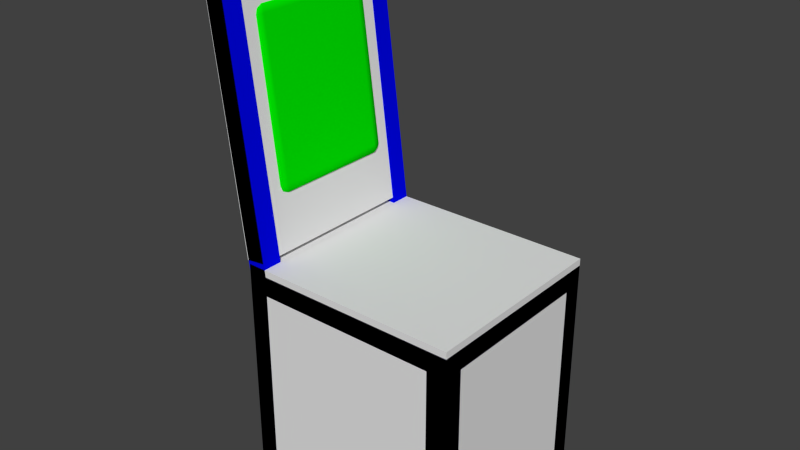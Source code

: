 # Source: chair.blend  (saved by Blender 2.73.0; exported with 4.5.12 LTS)
import bpy
from mathutils import Matrix  # noqa: F401  (used for matrix-valued properties, if any)

bpy.ops.wm.read_factory_settings(use_empty=True)
scene = bpy.context.scene
scene.name = 'Scene'

# ---- collections
col_collection_1 = bpy.data.collections.new('Collection 1'); scene.collection.children.link(col_collection_1)

# ---- materials (node trees are filled in below, after node groups)
mat_material_001 = bpy.data.materials.new('Material.001')
mat_material_001.alpha_threshold = 0.0
mat_material_001.roughness = 0.5
mat_material = bpy.data.materials.new('Material')
mat_material.alpha_threshold = 0.0
mat_material.roughness = 0.5

# ---- material node trees
mat_material_001.use_nodes = True; mat_material_001.node_tree.nodes.clear()
_N = mat_material_001.node_tree.nodes; _L = mat_material_001.node_tree.links
n0 = _N.new('ShaderNodeOutputMaterial'); n0.name = 'Material Output'; n0.location = (300, 300)
n1 = _N.new('ShaderNodeBsdfDiffuse'); n1.name = 'Diffuse BSDF'; n1.location = (10, 300)
n1.inputs[0].default_value = (0.0, 0.001271, 0.8, 1.0)
_L.new(n1.outputs[0], n0.inputs[0])
n0.is_active_output = True
mat_material.use_nodes = True; mat_material.node_tree.nodes.clear()
_N = mat_material.node_tree.nodes; _L = mat_material.node_tree.links
n0 = _N.new('ShaderNodeOutputMaterial'); n0.name = 'Material Output'; n0.location = (300, 300)
n1 = _N.new('ShaderNodeBsdfDiffuse'); n1.name = 'Diffuse BSDF'; n1.location = (10, 300)
n1.inputs[0].default_value = (0.0, 0.8, 0.0002998, 1.0)
_L.new(n1.outputs[0], n0.inputs[0])
n0.is_active_output = True

# ---- world
world_world = bpy.data.worlds.new('World'); scene.world = world_world
world_world.color = (0.05088, 0.05088, 0.05088)
world_world.use_sun_shadow = False
world_world.sun_shadow_jitter_overblur = 0.0
world_world.cycles.sampling_method = 'MANUAL'
world_world.cycles.sample_map_resolution = 256

# ---- meshes
me_cube_003 = bpy.data.meshes.new('Cube.003')
me_cube_003.from_pydata([(-0.9782, -1.0, 0.01215), (-0.9782, 1.0, 0.01215), (1.022, 1.0, 0.01215), (1.022, -1.0, 0.01215), (-1.033, -1.0, 1.982), (-1.033, 1.0, 1.982), (0.9669, 1.0, 1.982), (0.9669, -1.0, 1.982)], [], [(4, 5, 1, 0), (5, 6, 2, 1), (6, 7, 3, 2), (7, 4, 0, 3), (0, 1, 2, 3), (7, 6, 5, 4)])
me_cube_003.use_remesh_preserve_volume = False
me_cube_003.use_remesh_preserve_attributes = False
me_cube_003.use_mirror_vertex_groups = False
me_cube_003.update()
me_cube_002 = bpy.data.meshes.new('Cube.002')
me_cube_002.from_pydata([(-1.0, -1.0, 0.0), (-1.0, 1.0, 0.0), (1.0, 1.0, 0.0), (1.0, -1.0, 0.0), (-1.0, -1.0, 46.4), (-1.0, 1.0, 46.4), (1.0, 1.0, 46.4), (1.0, -1.0, 46.4)], [], [(4, 5, 1, 0), (5, 6, 2, 1), (6, 7, 3, 2), (7, 4, 0, 3), (0, 1, 2, 3), (7, 6, 5, 4)])
me_cube_002.use_remesh_preserve_volume = False
me_cube_002.use_remesh_preserve_attributes = False
me_cube_002.use_mirror_vertex_groups = False
me_cube_002.update()
me_cube = bpy.data.meshes.new('Cube')
me_cube.from_pydata([(-22.5, -20.0, 41.0), (-22.5, 20.0, 41.0), (22.5, 20.0, 41.0), (22.5, -20.0, 41.0), (-22.5, -20.0, 45.0), (-22.5, 20.0, 45.0), (22.5, 20.0, 45.0), (22.5, -20.0, 45.0), (18.5, 20.0, 41.0), (-18.5, 20.0, 41.0), (-18.5, -20.0, 41.0), (18.5, -20.0, 41.0), (-18.5, 20.0, 45.0), (-18.5, -20.0, 45.0), (-22.5, 16.0, 41.0), (-22.5, -16.0, 41.0), (22.5, -16.0, 41.0), (22.5, 16.0, 41.0), (-18.5, 16.0, 41.0), (-18.5, -16.0, 41.0), (18.5, 16.0, 41.0), (18.5, -16.0, 41.0), (-22.5, -20.0, 3.815e-06), (-22.5, 20.0, 3.815e-06), (22.5, 20.0, 3.815e-06), (22.5, -20.0, 3.815e-06), (18.5, 20.0, 3.815e-06), (-18.5, 20.0, 3.815e-06), (-18.5, -20.0, 3.815e-06), (18.5, -20.0, 3.815e-06), (-22.5, 16.0, 3.815e-06), (-22.5, -16.0, 3.815e-06), (22.5, -16.0, 3.815e-06), (22.5, 16.0, 3.815e-06), (-18.5, 16.0, 3.815e-06), (-18.5, -16.0, 3.815e-06), (18.5, 16.0, 3.815e-06), (18.5, -16.0, 3.815e-06), (-22.5, -16.0, 45.0), (-22.5, 16.0, 45.0), (22.5, 16.0, 45.0), (22.5, -16.0, 45.0), (-18.5, 16.0, 45.0), (-18.5, -16.0, 45.0), (-18.5, -16.0, 26.0), (-18.5, -16.0, 30.0), (-18.5, -20.0, 30.0), (-18.5, -20.0, 26.0), (-22.5, -16.0, 30.0), (-22.5, -16.0, 26.0), (22.5, -16.0, 26.0), (22.5, -16.0, 30.0), (18.5, -20.0, 26.0), (18.5, -20.0, 30.0), (18.5, -16.0, 30.0), (18.5, -16.0, 26.0), (-18.5, 20.0, 26.0), (-18.5, 20.0, 30.0), (-18.5, 16.0, 30.0), (-18.5, 16.0, 26.0), (-22.5, 16.0, 26.0), (-22.5, 16.0, 30.0), (18.5, 16.0, 26.0), (18.5, 16.0, 30.0), (18.5, 20.0, 30.0), (18.5, 20.0, 26.0), (22.5, 16.0, 26.0), (22.5, 16.0, 30.0), (-18.5, -19.0, 30.0), (-18.5, -17.0, 30.0), (-18.5, -19.0, 26.0), (-18.5, -17.0, 26.0), (21.5, -16.0, 30.0), (19.5, -16.0, 30.0), (21.5, -16.0, 26.0), (19.5, -16.0, 26.0), (-18.5, 17.0, 30.0), (-18.5, 19.0, 30.0), (-18.5, 17.0, 26.0), (-18.5, 19.0, 26.0), (19.5, 16.0, 30.0), (21.5, 16.0, 30.0), (19.5, 16.0, 26.0), (21.5, 16.0, 26.0), (-19.5, -16.0, 30.0), (-21.5, -16.0, 30.0), (-19.5, -16.0, 26.0), (-21.5, -16.0, 26.0), (18.5, 19.0, 30.0), (18.5, 17.0, 30.0), (18.5, 19.0, 26.0), (18.5, 17.0, 26.0), (18.5, -17.0, 30.0), (18.5, -19.0, 30.0), (18.5, -17.0, 26.0), (18.5, -19.0, 26.0), (-21.5, 16.0, 30.0), (-19.5, 16.0, 30.0), (-21.5, 16.0, 26.0), (-19.5, 16.0, 26.0), (-26.01, -16.0, 105.2), (-26.01, 16.0, 105.2), (-29.99, 16.0, 104.8), (-29.99, -16.0, 104.8), (-26.01, -20.0, 105.2), (-26.01, 20.0, 105.2), (-29.99, 20.0, 104.8), (-29.99, -20.0, 104.8), (-28.74, 20.0, 94.82), (-24.76, 20.0, 95.18), (-24.76, 16.0, 95.18), (-28.74, 16.0, 94.82), (-23.73, 20.0, 54.69), (-19.77, 20.0, 55.31), (-19.77, 16.0, 55.31), (-23.73, 16.0, 54.69), (-19.77, -20.0, 55.31), (-23.73, -20.0, 54.69), (-23.73, -16.0, 54.69), (-19.77, -16.0, 55.31), (-24.76, -20.0, 95.18), (-28.74, -20.0, 94.82), (-28.74, -16.0, 94.82), (-24.76, -16.0, 95.18), (-22.74, -16.0, 54.84), (-20.76, -16.0, 55.16), (-27.75, -16.0, 94.91), (-25.75, -16.0, 95.09), (-25.75, 16.0, 95.09), (-27.75, 16.0, 94.91), (-20.76, 16.0, 55.16), (-22.74, 16.0, 54.84)], [], [(4, 38, 39, 5, 1, 14, 15, 0), (5, 12, 6, 2, 8, 9, 1), (6, 40, 41, 7, 3, 16, 17, 2), (7, 13, 4, 0, 10, 11, 3), (18, 9, 8, 20), (40, 6, 12, 42), (10, 19, 21, 11), (19, 18, 20, 21), (62, 91, 90, 65, 26, 36), (15, 14, 18, 19), (44, 71, 70, 47, 28, 35), (21, 20, 17, 16), (36, 26, 24, 33), (30, 23, 27, 34), (22, 31, 35, 28), (29, 37, 32, 25), (56, 79, 78, 59, 34, 27), (66, 83, 82, 62, 36, 33), (59, 99, 98, 60, 30, 34), (52, 95, 94, 55, 37, 29), (55, 75, 74, 50, 32, 37), (49, 87, 86, 44, 35, 31), (7, 41, 43, 13), (41, 40, 42, 43), (43, 42, 39, 38), (15, 19, 45, 84, 85, 48), (84, 45, 44, 86), (19, 10, 46, 68, 69, 45), (68, 46, 47, 70), (48, 49, 31, 22, 0, 15), (0, 22, 28, 47, 46, 10), (21, 16, 51, 72, 73, 54), (72, 51, 50, 74), (53, 52, 29, 25, 3, 11), (11, 21, 54, 92, 93, 53), (92, 54, 55, 94), (3, 25, 32, 50, 51, 16), (57, 56, 27, 23, 1, 9), (18, 14, 61, 96, 97, 58), (96, 61, 60, 98), (1, 23, 30, 60, 61, 14), (9, 18, 58, 76, 77, 57), (76, 58, 59, 78), (67, 66, 33, 24, 2, 17), (17, 20, 63, 80, 81, 67), (80, 63, 62, 82), (2, 24, 26, 65, 64, 8), (20, 8, 64, 88, 89, 63), (88, 64, 65, 90), (45, 69, 71, 44), (54, 73, 75, 55), (57, 77, 79, 56), (67, 81, 83, 66), (48, 85, 87, 49), (63, 89, 91, 62), (74, 75, 82, 83), (53, 93, 95, 52), (72, 81, 80, 73), (58, 97, 99, 59), (75, 73, 80, 82), (74, 83, 81, 72), (71, 69, 92, 94), (68, 93, 92, 69), (70, 95, 93, 68), (70, 71, 94, 95), (86, 99, 97, 84), (84, 97, 96, 85), (86, 87, 98, 99), (87, 85, 96, 98), (78, 91, 89, 76), (76, 89, 88, 77), (78, 79, 90, 91), (79, 77, 88, 90), (131, 129, 111, 115), (107, 104, 100, 103), (102, 101, 105, 106), (5, 39, 115, 112), (113, 109, 110, 114), (110, 101, 102, 111, 129, 128), (112, 108, 109, 113), (109, 105, 101, 110), (111, 108, 112, 115), (125, 127, 123, 119), (117, 121, 122, 118), (123, 127, 126, 122, 103, 100), (123, 120, 116, 119), (122, 121, 107, 103), (120, 121, 117, 116), (120, 123, 100, 104), (108, 106, 105, 109), (12, 5, 112, 113), (42, 12, 113, 114), (39, 42, 114, 130, 131, 115), (4, 13, 116, 117), (13, 43, 119, 116), (38, 4, 117, 118), (43, 38, 118, 124, 125, 119), (121, 120, 104, 107), (102, 106, 108, 111), (118, 122, 126, 124), (128, 129, 126, 127), (114, 110, 128, 130), (130, 128, 127, 125), (130, 125, 124, 131), (124, 126, 129, 131)])
_uv = me_cube.uv_layers.new(name='UVMap')
_uv.uv.foreach_set('vector', [0.03178, 0.2784, 0.03178, 0.309, 0.03178, 0.5535, 0.03178, 0.5841, 0.001215, 0.5841, 0.001215, 0.5535, 0.001215, 0.309, 0.001215, 0.2784, 0.03178, 0.5841, 0.06235, 0.5841, 0.3757, 0.5841, 0.3757, 0.6147, 0.3451, 0.6147, 0.06235, 0.6147, 0.03178, 0.6147, 0.3757, 0.5841, 0.3757, 0.5535, 0.3757, 0.309, 0.3757, 0.2784, 0.4062, 0.2784, 0.4062, 0.309, 0.4062, 0.5535, 0.4062, 0.5841, 0.3757, 0.2784, 0.06235, 0.2784, 0.03364, 0.2786, 0.03344, 0.2499, 0.06215, 0.2497, 0.3277, 0.2479, 0.3757, 0.2479, 0.4392, 0.2784, 0.4392, 0.2479, 0.7216, 0.2479, 0.7216, 0.2784, 0.3757, 0.5535, 0.3757, 0.5841, 0.06235, 0.5841, 0.06235, 0.5535, 0.4392, 0.5532, 0.4392, 0.5226, 0.7216, 0.5226, 0.7216, 0.5532, 0.4392, 0.5226, 0.4392, 0.2784, 0.7216, 0.2784, 0.7216, 0.5226, 0.7292, 0.8651, 0.729, 0.8729, 0.729, 0.8857, 0.7287, 0.895, 0.5296, 0.8953, 0.5296, 0.8647, 0.4086, 0.5226, 0.4086, 0.2784, 0.4392, 0.2784, 0.4392, 0.5226, 0.7293, 0.6154, 0.7292, 0.6232, 0.7292, 0.636, 0.7289, 0.6454, 0.5296, 0.6456, 0.5296, 0.615, 0.7216, 0.5226, 0.7216, 0.2784, 0.7521, 0.2784, 0.7521, 0.5226, 0.5296, 0.8647, 0.5296, 0.8953, 0.499, 0.8953, 0.499, 0.8647, 0.001259, 0.985, 0.001215, 0.9546, 0.03162, 0.9545, 0.03166, 0.9849, 0.499, 0.6456, 0.499, 0.615, 0.5296, 0.615, 0.5296, 0.6456, 0.5294, 0.8318, 0.5294, 0.8622, 0.499, 0.8622, 0.499, 0.8318, 0.2302, 0.9549, 0.2301, 0.9627, 0.2301, 0.9755, 0.2298, 0.985, 0.03166, 0.9849, 0.03162, 0.9545, 0.7285, 0.9564, 0.7285, 0.9642, 0.7284, 0.9772, 0.7279, 0.9867, 0.5297, 0.9869, 0.5296, 0.9565, 0.2317, 0.8636, 0.2316, 0.8715, 0.2314, 0.8844, 0.231, 0.8935, 0.03171, 0.8933, 0.03172, 0.8626, 0.7279, 0.8321, 0.7279, 0.8399, 0.7279, 0.8528, 0.7276, 0.8622, 0.5294, 0.8622, 0.5294, 0.8318, 0.7295, 0.7408, 0.7294, 0.7488, 0.7292, 0.7616, 0.7287, 0.7707, 0.5295, 0.7706, 0.5295, 0.7399, 0.7287, 0.7067, 0.7288, 0.7146, 0.7288, 0.7276, 0.7285, 0.7368, 0.5298, 0.7374, 0.5296, 0.707, 0.3757, 0.2784, 0.3757, 0.309, 0.06235, 0.309, 0.06235, 0.2784, 0.3757, 0.309, 0.3757, 0.5535, 0.06235, 0.5535, 0.06235, 0.309, 0.06235, 0.309, 0.06235, 0.5535, 0.03178, 0.5535, 0.03178, 0.309, 0.8435, 0.7058, 0.8433, 0.7356, 0.7612, 0.7353, 0.7609, 0.7269, 0.7608, 0.716, 0.7609, 0.7063, 0.7609, 0.7269, 0.7612, 0.7353, 0.7285, 0.7368, 0.7288, 0.7276, 0.8432, 0.6152, 0.8436, 0.6451, 0.762, 0.6451, 0.7614, 0.6352, 0.761, 0.6244, 0.761, 0.6161, 0.7614, 0.6352, 0.762, 0.6451, 0.7289, 0.6454, 0.7292, 0.636, 0.7609, 0.7063, 0.7287, 0.7067, 0.5296, 0.707, 0.5296, 0.6764, 0.8436, 0.6758, 0.8435, 0.7058, 0.8436, 0.6758, 0.5296, 0.6764, 0.5296, 0.6456, 0.7289, 0.6454, 0.762, 0.6451, 0.8436, 0.6451, 0.8432, 0.7412, 0.8433, 0.7708, 0.7612, 0.7706, 0.7612, 0.7621, 0.7615, 0.7511, 0.7619, 0.7414, 0.7612, 0.7621, 0.7612, 0.7706, 0.7287, 0.7707, 0.7292, 0.7616, 0.7598, 0.832, 0.7279, 0.8321, 0.5294, 0.8318, 0.5294, 0.8013, 0.8433, 0.8014, 0.8432, 0.8312, 0.8432, 0.8312, 0.8434, 0.8608, 0.7615, 0.8617, 0.7607, 0.8515, 0.7601, 0.8404, 0.7598, 0.832, 0.7607, 0.8515, 0.7615, 0.8617, 0.7276, 0.8622, 0.7279, 0.8528, 0.8433, 0.8014, 0.5294, 0.8013, 0.5295, 0.7706, 0.7287, 0.7707, 0.7612, 0.7706, 0.8433, 0.7708, 0.2621, 0.9547, 0.2302, 0.9549, 0.03162, 0.9545, 0.03164, 0.9241, 0.3456, 0.9242, 0.3454, 0.954, 0.3455, 0.864, 0.3456, 0.8935, 0.2635, 0.8934, 0.2634, 0.8849, 0.2638, 0.8739, 0.2642, 0.8642, 0.2634, 0.8849, 0.2635, 0.8934, 0.231, 0.8935, 0.2314, 0.8844, 0.3456, 0.9242, 0.03164, 0.9241, 0.03171, 0.8933, 0.231, 0.8935, 0.2635, 0.8934, 0.3456, 0.8935, 0.3454, 0.954, 0.3456, 0.9836, 0.2638, 0.9844, 0.263, 0.9742, 0.2623, 0.9631, 0.2621, 0.9547, 0.263, 0.9742, 0.2638, 0.9844, 0.2298, 0.985, 0.2301, 0.9755, 0.7603, 0.9562, 0.7285, 0.9564, 0.5296, 0.9565, 0.5296, 0.926, 0.8434, 0.9254, 0.8434, 0.9552, 0.8434, 0.9552, 0.8436, 0.9847, 0.7621, 0.9858, 0.7612, 0.9756, 0.7605, 0.9645, 0.7603, 0.9562, 0.7612, 0.9756, 0.7621, 0.9858, 0.7279, 0.9867, 0.7284, 0.9772, 0.8434, 0.9254, 0.5296, 0.926, 0.5296, 0.8953, 0.7287, 0.895, 0.7618, 0.8948, 0.8433, 0.8948, 0.843, 0.865, 0.8433, 0.8948, 0.7618, 0.8948, 0.7612, 0.8849, 0.7608, 0.8741, 0.7608, 0.8658, 0.7612, 0.8849, 0.7618, 0.8948, 0.7287, 0.895, 0.729, 0.8857, 0.761, 0.6161, 0.761, 0.6244, 0.7292, 0.6232, 0.7293, 0.6154, 0.7619, 0.7414, 0.7615, 0.7511, 0.7294, 0.7488, 0.7295, 0.7408, 0.2621, 0.9547, 0.2623, 0.9631, 0.2301, 0.9627, 0.2302, 0.9549, 0.7603, 0.9562, 0.7605, 0.9645, 0.7285, 0.9642, 0.7285, 0.9564, 0.7609, 0.7063, 0.7608, 0.716, 0.7288, 0.7146, 0.7287, 0.7067, 0.7608, 0.8658, 0.7608, 0.8741, 0.729, 0.8729, 0.7292, 0.8651, 0.7546, 0.2631, 0.7546, 0.2479, 0.9988, 0.248, 0.9988, 0.2632, 0.7598, 0.832, 0.7601, 0.8404, 0.7279, 0.8399, 0.7279, 0.8321, 0.7545, 0.2937, 0.9988, 0.2937, 0.9988, 0.309, 0.7545, 0.3089, 0.2642, 0.8642, 0.2638, 0.8739, 0.2316, 0.8715, 0.2317, 0.8636, 0.7545, 0.3395, 0.7545, 0.3089, 0.9988, 0.309, 0.9988, 0.3395, 0.7546, 0.2631, 0.9988, 0.2632, 0.9988, 0.2937, 0.7545, 0.2937, 0.6495, 0.1868, 0.6495, 0.1563, 0.9319, 0.1563, 0.9319, 0.1868, 0.6495, 0.141, 0.9319, 0.141, 0.9319, 0.1563, 0.6495, 0.1563, 0.6495, 0.1105, 0.9319, 0.1105, 0.9319, 0.141, 0.6495, 0.141, 0.6495, 0.1105, 0.6495, 0.09523, 0.9319, 0.09523, 0.9319, 0.1105, 0.7545, 0.342, 0.9988, 0.342, 0.9988, 0.3725, 0.7545, 0.3725, 0.7545, 0.3725, 0.9988, 0.3725, 0.9988, 0.3878, 0.7545, 0.3878, 0.7545, 0.4336, 0.7545, 0.4183, 0.9988, 0.4183, 0.9988, 0.4336, 0.7545, 0.4183, 0.7545, 0.3878, 0.9988, 0.3878, 0.9988, 0.4183, 0.6495, 0.001215, 0.9319, 0.001215, 0.9319, 0.03174, 0.6495, 0.03174, 0.6495, 0.03174, 0.9319, 0.03174, 0.9319, 0.04701, 0.6495, 0.04701, 0.6495, 0.0928, 0.6495, 0.07754, 0.9319, 0.07754, 0.9319, 0.0928, 0.6495, 0.07754, 0.6495, 0.04701, 0.9319, 0.04701, 0.9319, 0.07754, 0.07913, 0.6369, 0.3922, 0.6384, 0.3926, 0.6464, 0.0786, 0.6463, 0.4962, 0.7712, 0.4661, 0.7708, 0.4665, 0.7407, 0.4965, 0.7411, 0.4965, 0.7364, 0.4665, 0.7367, 0.4662, 0.7067, 0.4962, 0.7064, 0.006204, 0.6758, 0.006849, 0.6461, 0.0786, 0.6463, 0.07893, 0.6765, 0.07988, 0.7069, 0.3909, 0.707, 0.3909, 0.7374, 0.07967, 0.7374, 0.3919, 0.6188, 0.4653, 0.6182, 0.4668, 0.6471, 0.3926, 0.6464, 0.3922, 0.6384, 0.3919, 0.6283, 0.07893, 0.6765, 0.3921, 0.6766, 0.3909, 0.707, 0.07988, 0.7069, 0.3909, 0.707, 0.4662, 0.7067, 0.4665, 0.7367, 0.3909, 0.7374, 0.3926, 0.6464, 0.3921, 0.6766, 0.07893, 0.6765, 0.0786, 0.6463, 0.07954, 0.8505, 0.3919, 0.8491, 0.3918, 0.8585, 0.07958, 0.8585, 0.07888, 0.8008, 0.392, 0.8007, 0.3926, 0.8309, 0.07862, 0.831, 0.3918, 0.8585, 0.3919, 0.8491, 0.3921, 0.8389, 0.3926, 0.8309, 0.4667, 0.8303, 0.4651, 0.8592, 0.3909, 0.7399, 0.3908, 0.7704, 0.07989, 0.7704, 0.07969, 0.7399, 0.3926, 0.8309, 0.392, 0.8007, 0.4671, 0.8007, 0.4667, 0.8303, 0.3908, 0.7704, 0.392, 0.8007, 0.07888, 0.8008, 0.07989, 0.7704, 0.3908, 0.7704, 0.3909, 0.7399, 0.4665, 0.7407, 0.4661, 0.7708, 0.3921, 0.6766, 0.4672, 0.6768, 0.4662, 0.7067, 0.3909, 0.707, 0.001846, 0.7056, 0.006204, 0.6758, 0.07893, 0.6765, 0.07988, 0.7069, 0.001215, 0.7358, 0.001846, 0.7056, 0.07988, 0.7069, 0.07967, 0.7374, 0.006849, 0.6461, 0.003921, 0.6171, 0.07957, 0.6188, 0.07953, 0.6268, 0.07913, 0.6369, 0.0786, 0.6463, 0.006049, 0.8013, 0.001763, 0.7715, 0.07989, 0.7704, 0.07888, 0.8008, 0.001763, 0.7715, 0.001215, 0.7412, 0.07969, 0.7399, 0.07989, 0.7704, 0.006694, 0.8311, 0.006049, 0.8013, 0.07888, 0.8008, 0.07862, 0.831, 0.003762, 0.8602, 0.006694, 0.8311, 0.07862, 0.831, 0.07915, 0.8404, 0.07954, 0.8505, 0.07958, 0.8585, 0.392, 0.8007, 0.3908, 0.7704, 0.4661, 0.7708, 0.4671, 0.8007, 0.4668, 0.6471, 0.4672, 0.6768, 0.3921, 0.6766, 0.3926, 0.6464, 0.07862, 0.831, 0.3926, 0.8309, 0.3921, 0.8389, 0.07915, 0.8404, 0.3084, 0.001215, 0.3236, 0.001215, 0.3236, 0.2454, 0.3084, 0.2454, 0.07957, 0.6188, 0.3919, 0.6188, 0.3919, 0.6283, 0.07953, 0.6268, 0.001215, 0.001215, 0.3084, 0.001215, 0.3084, 0.2454, 0.001215, 0.2454, 0.6471, 0.001215, 0.6471, 0.2454, 0.6318, 0.2454, 0.6318, 0.001215, 0.6318, 0.2454, 0.3236, 0.2454, 0.3236, 0.001215, 0.6318, 0.001215])
me_cube.materials.append(mat_material_001)
me_cube.use_remesh_preserve_volume = False
me_cube.use_remesh_preserve_attributes = False
me_cube.use_mirror_vertex_groups = False
me_cube.update()
me_cube_006 = bpy.data.meshes.new('Cube.006')
me_cube_006.from_pydata([(-24.09, -12.6, 91.65), (-24.09, 12.6, 91.65), (-19.93, 12.6, 59.33), (-19.93, -12.6, 59.33), (-24.13, -11.72, 92.19), (-24.13, 11.72, 92.19), (-19.83, 11.72, 58.81), (-19.83, -11.72, 58.81), (-25.52, -12.85, 91.8), (-25.07, -12.94, 91.97), (-24.59, -12.85, 91.92), (-24.59, 12.85, 91.92), (-25.07, 12.94, 91.97), (-25.52, 12.85, 91.8), (-20.34, 12.85, 58.95), (-20.79, 12.94, 58.78), (-21.27, 12.85, 58.83), (-20.34, -12.85, 58.95), (-20.79, -12.94, 58.78), (-21.27, -12.85, 58.83), (-20.25, 11.72, 58.41), (-20.72, 11.72, 58.23), (-21.22, 11.72, 58.28), (-20.25, -11.72, 58.41), (-20.72, -11.72, 58.23), (-21.22, -11.72, 58.28), (-24.64, -11.72, 92.47), (-25.14, -11.72, 92.52), (-25.61, -11.72, 92.34), (-24.64, 11.72, 92.47), (-25.14, 11.72, 92.52), (-25.61, 11.72, 92.34), (-23.96, 13.01, 90.82), (-20.01, 13.01, 60.17), (-20.01, -13.01, 60.17), (-23.96, -13.01, 90.82), (-19.98, -11.72, 60.17), (-23.93, -11.72, 90.83), (-19.98, 11.72, 60.17), (-23.93, 11.72, 90.83), (-24.42, -13.28, 90.76), (-20.47, -13.28, 60.11), (-24.9, -13.37, 90.7), (-20.95, -13.37, 60.05), (-25.39, -13.28, 90.64), (-21.44, -13.28, 59.99), (-20.47, 13.28, 60.11), (-24.42, 13.28, 90.76), (-20.95, 13.37, 60.05), (-24.9, 13.37, 90.7), (-21.44, 13.28, 59.99), (-25.39, 13.28, 90.64), (-16.29, -16.58, 46.25), (-16.29, 16.58, 46.25), (18.88, 16.58, 46.25), (18.88, -16.58, 46.25), (-16.86, -15.42, 46.29), (-16.86, 15.42, 46.29), (19.46, 15.42, 46.29), (19.46, -15.42, 46.29), (-16.64, -16.92, 44.25), (-16.76, -17.03, 44.92), (-16.64, -16.92, 45.6), (-16.64, 16.92, 45.6), (-16.76, 17.03, 44.92), (-16.64, 16.92, 44.25), (19.24, 16.92, 45.6), (19.35, 17.03, 44.92), (19.24, 16.92, 44.25), (19.24, -16.92, 45.6), (19.35, -17.03, 44.92), (19.24, -16.92, 44.25), (19.83, 15.42, 45.62), (19.95, 15.42, 44.92), (19.83, 15.42, 44.22), (19.83, -15.42, 45.62), (19.95, -15.42, 44.92), (19.83, -15.42, 44.22), (-17.23, -15.42, 45.62), (-17.36, -15.42, 44.92), (-17.23, -15.42, 44.22), (-17.23, 15.42, 45.62), (-17.36, 15.42, 44.92), (-17.23, 15.42, 44.22), (-15.38, 17.12, 46.29), (17.97, 17.12, 46.29), (17.97, -17.12, 46.29), (-15.38, -17.12, 46.29), (17.97, -15.42, 46.33), (-15.38, -15.42, 46.33), (17.97, 15.42, 46.33), (-15.38, 15.42, 46.33), (-15.38, -17.47, 45.62), (17.97, -17.47, 45.62), (-15.38, -17.59, 44.92), (17.97, -17.59, 44.92), (-15.38, -17.47, 44.22), (17.97, -17.47, 44.22), (17.97, 17.47, 45.62), (-15.38, 17.47, 45.62), (17.97, 17.59, 44.92), (-15.38, 17.59, 44.92), (17.97, 17.47, 44.22), (-15.38, 17.47, 44.22)], [], [(39, 32, 1, 5), (35, 37, 4, 0), (6, 7, 23, 20), (26, 29, 30, 27), (27, 30, 31, 28), (7, 6, 38, 36), (0, 4, 26, 10), (10, 26, 27, 9), (9, 27, 28, 8), (23, 24, 21, 20), (24, 25, 22, 21), (4, 5, 29, 26), (2, 6, 20, 14), (14, 20, 21, 15), (15, 21, 22, 16), (35, 0, 10, 40), (40, 10, 9, 42), (42, 9, 8, 44), (7, 3, 17, 23), (23, 17, 18, 24), (24, 18, 19, 25), (33, 2, 14, 46), (46, 14, 15, 48), (48, 15, 16, 50), (5, 1, 11, 29), (29, 11, 12, 30), (30, 12, 13, 31), (12, 49, 51, 13), (48, 49, 47, 46), (11, 47, 49, 12), (32, 33, 46, 47), (1, 32, 47, 11), (42, 44, 45, 43), (18, 43, 45, 19), (40, 42, 43, 41), (17, 41, 43, 18), (34, 35, 40, 41), (3, 34, 41, 17), (4, 37, 39, 5), (39, 37, 36, 38), (36, 37, 35, 34), (3, 7, 36, 34), (32, 39, 38, 33), (6, 2, 33, 38), (50, 51, 49, 48), (91, 84, 53, 57), (87, 89, 56, 52), (58, 59, 75, 72), (78, 81, 82, 79), (79, 82, 83, 80), (59, 58, 90, 88), (52, 56, 78, 62), (62, 78, 79, 61), (61, 79, 80, 60), (75, 76, 73, 72), (76, 77, 74, 73), (56, 57, 81, 78), (54, 58, 72, 66), (66, 72, 73, 67), (67, 73, 74, 68), (87, 52, 62, 92), (92, 62, 61, 94), (94, 61, 60, 96), (59, 55, 69, 75), (75, 69, 70, 76), (76, 70, 71, 77), (85, 54, 66, 98), (98, 66, 67, 100), (100, 67, 68, 102), (57, 53, 63, 81), (81, 63, 64, 82), (82, 64, 65, 83), (64, 101, 103, 65), (100, 101, 99, 98), (63, 99, 101, 64), (84, 85, 98, 99), (53, 84, 99, 63), (94, 96, 97, 95), (70, 95, 97, 71), (92, 94, 95, 93), (69, 93, 95, 70), (86, 87, 92, 93), (55, 86, 93, 69), (56, 89, 91, 57), (91, 89, 88, 90), (88, 89, 87, 86), (55, 59, 88, 86), (84, 91, 90, 85), (58, 54, 85, 90), (102, 103, 101, 100)])
me_cube_006.polygons.foreach_set('use_smooth', [True] * 90)
_uv = me_cube_006.uv_layers.new(name='UVMap')
_uv.uv.foreach_set('vector', [0.958, 0.4794, 0.9766, 0.4788, 0.9721, 0.4929, 0.9574, 0.4989, 0.6042, 0.4783, 0.623, 0.4789, 0.6236, 0.4988, 0.6086, 0.4926, 0.9582, 0.02639, 0.6274, 0.02328, 0.6274, 0.01497, 0.9583, 0.01806, 0.6234, 0.5072, 0.9575, 0.5072, 0.958, 0.5146, 0.6229, 0.5146, 0.6229, 0.5146, 0.958, 0.5146, 0.9593, 0.522, 0.6216, 0.5223, 0.6274, 0.02328, 0.9582, 0.02639, 0.9588, 0.04556, 0.6266, 0.04287, 0.6086, 0.4926, 0.6236, 0.4988, 0.6234, 0.5072, 0.6042, 0.5023, 0.6042, 0.5023, 0.6234, 0.5072, 0.6229, 0.5146, 0.6018, 0.5103, 0.6018, 0.5103, 0.6229, 0.5146, 0.6216, 0.5223, 0.6009, 0.5185, 0.6274, 0.01497, 0.6269, 0.007676, 0.9589, 0.0108, 0.9583, 0.01806, 0.6269, 0.007676, 0.6257, 0.0001035, 0.9603, 0.003424, 0.9589, 0.0108, 0.6236, 0.4988, 0.9574, 0.4989, 0.9575, 0.5072, 0.6234, 0.5072, 0.9727, 0.03235, 0.9582, 0.02639, 0.9583, 0.01806, 0.977, 0.02289, 0.977, 0.02289, 0.9583, 0.01806, 0.9589, 0.0108, 0.9794, 0.01512, 0.9794, 0.01512, 0.9589, 0.0108, 0.9603, 0.003424, 0.9803, 0.007244, 0.6042, 0.4783, 0.6086, 0.4926, 0.5997, 0.4983, 0.5964, 0.4787, 0.5964, 0.4787, 0.5997, 0.4983, 0.5918, 0.5008, 0.5887, 0.4792, 0.5887, 0.4792, 0.5918, 0.5008, 0.5835, 0.5006, 0.5809, 0.48, 0.6274, 0.02328, 0.6127, 0.02921, 0.6084, 0.01958, 0.6274, 0.01497, 0.6274, 0.01497, 0.6084, 0.01958, 0.6062, 0.01168, 0.6269, 0.007676, 0.6269, 0.007676, 0.6062, 0.01168, 0.6054, 0.003681, 0.6257, 0.0001035, 0.9769, 0.04621, 0.9727, 0.03235, 0.9813, 0.02672, 0.9847, 0.04579, 0.9847, 0.04579, 0.9813, 0.02672, 0.989, 0.02419, 0.9923, 0.04526, 0.9923, 0.04526, 0.989, 0.02419, 0.9971, 0.02431, 0.9999, 0.04443, 0.9574, 0.4989, 0.9721, 0.4929, 0.9764, 0.5025, 0.9575, 0.5072, 0.9575, 0.5072, 0.9764, 0.5025, 0.9787, 0.5104, 0.958, 0.5146, 0.958, 0.5146, 0.9787, 0.5104, 0.9795, 0.5184, 0.9593, 0.522, 0.9888, 0.5013, 0.9921, 0.4798, 0.9999, 0.4807, 0.997, 0.5012, 0.9923, 0.04526, 0.9921, 0.4798, 0.9845, 0.4793, 0.9847, 0.04579, 0.9809, 0.4987, 0.9845, 0.4793, 0.9921, 0.4798, 0.9888, 0.5013, 0.9766, 0.4788, 0.9769, 0.04621, 0.9847, 0.04579, 0.9845, 0.4793, 0.9721, 0.4929, 0.9766, 0.4788, 0.9845, 0.4793, 0.9809, 0.4987, 0.5887, 0.4792, 0.5809, 0.48, 0.5849, 0.04122, 0.5926, 0.04214, 0.5962, 0.02077, 0.5926, 0.04214, 0.5849, 0.04122, 0.5879, 0.02083, 0.5964, 0.4787, 0.5887, 0.4792, 0.5926, 0.04214, 0.6003, 0.04276, 0.604, 0.02341, 0.6003, 0.04276, 0.5926, 0.04214, 0.5962, 0.02077, 0.6082, 0.04327, 0.6042, 0.4783, 0.5964, 0.4787, 0.6003, 0.04276, 0.6127, 0.02921, 0.6082, 0.04327, 0.6003, 0.04276, 0.604, 0.02341, 0.6236, 0.4988, 0.623, 0.4789, 0.958, 0.4794, 0.9574, 0.4989, 0.958, 0.4794, 0.623, 0.4789, 0.6266, 0.04287, 0.9588, 0.04556, 0.6266, 0.04287, 0.623, 0.4789, 0.6042, 0.4783, 0.6082, 0.04327, 0.6127, 0.02921, 0.6274, 0.02328, 0.6266, 0.04287, 0.6082, 0.04327, 0.9766, 0.4788, 0.958, 0.4794, 0.9588, 0.04556, 0.9769, 0.04621, 0.9582, 0.02639, 0.9727, 0.03235, 0.9769, 0.04621, 0.9588, 0.04556, 0.9999, 0.04443, 0.9999, 0.4807, 0.9921, 0.4798, 0.9923, 0.04526, 0.05295, 0.4969, 0.05392, 0.5215, 0.03833, 0.5158, 0.0321, 0.4964, 0.05493, 0.03192, 0.05397, 0.0568, 0.03262, 0.05728, 0.03916, 0.03759, 0.5444, 0.4968, 0.5488, 0.06252, 0.5598, 0.06181, 0.5555, 0.4977, 0.02131, 0.05642, 0.02103, 0.4972, 0.0106, 0.4981, 0.0108, 0.05544, 0.0108, 0.05544, 0.0106, 0.4981, 0.0001035, 0.4993, 0.0001035, 0.05419, 0.5488, 0.06252, 0.5444, 0.4968, 0.5239, 0.4974, 0.5278, 0.06168, 0.03916, 0.03759, 0.03262, 0.05728, 0.02131, 0.05642, 0.02642, 0.03157, 0.02642, 0.03157, 0.02131, 0.05642, 0.0108, 0.05544, 0.01518, 0.02866, 0.01518, 0.02866, 0.0108, 0.05544, 0.0001035, 0.05419, 0.003681, 0.02811, 0.5598, 0.06181, 0.5701, 0.06099, 0.5658, 0.4987, 0.5555, 0.4977, 0.5701, 0.06099, 0.5807, 0.05988, 0.5761, 0.5, 0.5658, 0.4987, 0.03262, 0.05728, 0.0321, 0.4964, 0.02103, 0.4972, 0.02131, 0.05642, 0.5381, 0.5158, 0.5444, 0.4968, 0.5555, 0.4977, 0.5504, 0.5217, 0.5504, 0.5217, 0.5555, 0.4977, 0.5658, 0.4987, 0.5613, 0.5246, 0.5613, 0.5246, 0.5658, 0.4987, 0.5761, 0.5, 0.5724, 0.5253, 0.05493, 0.03192, 0.03916, 0.03759, 0.03309, 0.02506, 0.05413, 0.02106, 0.05413, 0.02106, 0.03309, 0.02506, 0.03034, 0.01395, 0.05333, 0.01069, 0.05333, 0.01069, 0.03034, 0.01395, 0.03012, 0.002615, 0.05227, 0.0001035, 0.5488, 0.06252, 0.5427, 0.04323, 0.5551, 0.03748, 0.5598, 0.06181, 0.5598, 0.06181, 0.5551, 0.03748, 0.5661, 0.03474, 0.5701, 0.06099, 0.5701, 0.06099, 0.5661, 0.03474, 0.5774, 0.0343, 0.5807, 0.05988, 0.5229, 0.5213, 0.5381, 0.5158, 0.5442, 0.5279, 0.5237, 0.532, 0.5237, 0.532, 0.5442, 0.5279, 0.547, 0.5387, 0.5246, 0.5422, 0.5246, 0.5422, 0.547, 0.5387, 0.5473, 0.5497, 0.5258, 0.5524, 0.0321, 0.4964, 0.03833, 0.5158, 0.02583, 0.5216, 0.02103, 0.4972, 0.02103, 0.4972, 0.02583, 0.5216, 0.01478, 0.5244, 0.0106, 0.4981, 0.0106, 0.4981, 0.01478, 0.5244, 0.003493, 0.5249, 0.0001035, 0.4993, 0.02924, 0.5393, 0.05212, 0.5428, 0.05094, 0.5534, 0.02889, 0.5506, 0.5246, 0.5422, 0.05212, 0.5428, 0.05304, 0.5325, 0.5237, 0.532, 0.03211, 0.5282, 0.05304, 0.5325, 0.05212, 0.5428, 0.02924, 0.5393, 0.05392, 0.5215, 0.5229, 0.5213, 0.5237, 0.532, 0.05304, 0.5325, 0.03833, 0.5158, 0.05392, 0.5215, 0.05304, 0.5325, 0.03211, 0.5282, 0.05333, 0.01069, 0.05227, 0.0001035, 0.5305, 0.005731, 0.5292, 0.01613, 0.5519, 0.01991, 0.5292, 0.01613, 0.5305, 0.005731, 0.5524, 0.008687, 0.05413, 0.02106, 0.05333, 0.01069, 0.5292, 0.01613, 0.5281, 0.02645, 0.549, 0.0309, 0.5281, 0.02645, 0.5292, 0.01613, 0.5519, 0.01991, 0.5272, 0.03749, 0.05493, 0.03192, 0.05413, 0.02106, 0.5281, 0.02645, 0.5427, 0.04323, 0.5272, 0.03749, 0.5281, 0.02645, 0.549, 0.0309, 0.03262, 0.05728, 0.05397, 0.0568, 0.05295, 0.4969, 0.0321, 0.4964, 0.05295, 0.4969, 0.05397, 0.0568, 0.5278, 0.06168, 0.5239, 0.4974, 0.5278, 0.06168, 0.05397, 0.0568, 0.05493, 0.03192, 0.5272, 0.03749, 0.5427, 0.04323, 0.5488, 0.06252, 0.5278, 0.06168, 0.5272, 0.03749, 0.05392, 0.5215, 0.05295, 0.4969, 0.5239, 0.4974, 0.5229, 0.5213, 0.5444, 0.4968, 0.5381, 0.5158, 0.5229, 0.5213, 0.5239, 0.4974, 0.5258, 0.5524, 0.05094, 0.5534, 0.05212, 0.5428, 0.5246, 0.5422])
me_cube_006.materials.append(mat_material)
me_cube_006.use_remesh_preserve_volume = False
me_cube_006.use_remesh_preserve_attributes = False
me_cube_006.use_mirror_vertex_groups = False
me_cube_006.update()

# ---- objects
ob_ucx_chair_01 = bpy.data.objects.new('UCX_chair_01', me_cube_003)
ob_ubx_chair_00 = bpy.data.objects.new('UBX_chair_00', me_cube_002)
ob_chair = bpy.data.objects.new('chair', me_cube)
ob_pillow = bpy.data.objects.new('pillow', me_cube_006)

# ---- transforms, parenting, visibility, modifiers, constraints
ob_ucx_chair_01.location = (-20.93, 0.0, 46.93)
ob_ucx_chair_01.rotation_euler = (0.0, -0.121, 0.0)
ob_ucx_chair_01.scale = (2.0, 20.0, 29.5)
ob_ucx_chair_01.hide_viewport = True
ob_ucx_chair_01.lineart.crease_threshold = 0.0
ob_ubx_chair_00.location = (0.0, 0.0, 0.0)
ob_ubx_chair_00.scale = (22.5, 20.0, 1.0)
ob_ubx_chair_00.hide_viewport = True
ob_ubx_chair_00.lineart.crease_threshold = 0.0
ob_chair.location = (0.0, 0.0, 0.0)
ob_chair.lineart.crease_threshold = 0.0
ob_pillow.location = (0.0, 0.0, 0.0)
ob_pillow.lineart.crease_threshold = 0.0

# ---- collection membership
col_collection_1.objects.link(ob_ucx_chair_01)
col_collection_1.objects.link(ob_ubx_chair_00)
col_collection_1.objects.link(ob_chair)
col_collection_1.objects.link(ob_pillow)

# ---- scene / render settings (as saved in the file)
scene.frame_start = 1; scene.frame_end = 250; scene.frame_set(1)
scene.render.engine = 'CYCLES'
scene.render.resolution_percentage = 50
scene.render.dither_intensity = 0.0
scene.cycles.use_denoising = False
scene.cycles.samples = 10
scene.cycles.sampling_pattern = 'TABULATED_SOBOL'
scene.cycles.light_sampling_threshold = 0.0
scene.cycles.use_adaptive_sampling = False
scene.cycles.use_light_tree = False
scene.cycles.blur_glossy = 0.0
scene.cycles.pixel_filter_type = 'GAUSSIAN'
scene.cycles.sample_clamp_indirect = 0.0
scene.view_settings.view_transform = 'Standard'
bpy.context.view_layer.update()

# ---- added for rendering (the .blend has no active camera and no usable light): camera, sun
cam_auto = bpy.data.cameras.new('AutoCamera')
cam_auto.lens = 50.0
cam_auto.sensor_width = 36.0
cam_auto.clip_end = 2015.96
ob_auto_camera = bpy.data.objects.new('AutoCamera', cam_auto)
scene.collection.objects.link(ob_auto_camera)
ob_auto_camera.location = (111.123, -137.844, 144.476)
ob_auto_camera.rotation_euler = (1.09748, -7.21219e-08, 0.694738)
scene.camera = ob_auto_camera
light_auto_sun = bpy.data.lights.new('AutoSun', 'SUN')
light_auto_sun.energy = 3.0
light_auto_sun.angle = 0.0523599
ob_auto_sun = bpy.data.objects.new('AutoSun', light_auto_sun)
scene.collection.objects.link(ob_auto_sun)
ob_auto_sun.rotation_euler = (0.872665, 0.174533, 0.523599)
bpy.context.view_layer.update()
